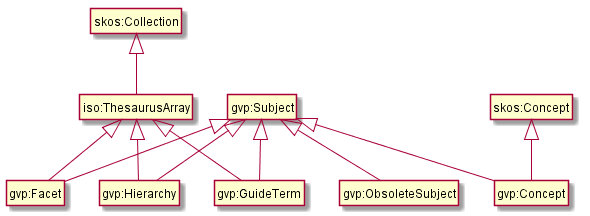

The diagram above was rendered by PlantUML. Its source (embedded in the PNG):
@startuml
hide empty attributes
hide empty methods
hide circles

"gvp:Subject"        <|-- "gvp:Facet"
"gvp:Subject"        <|-- "gvp:Hierarchy"
"gvp:Subject"        <|-- "gvp:GuideTerm"
"gvp:Subject"        <|-- "gvp:Concept"
"gvp:Subject"        <|-- "gvp:ObsoleteSubject"
"iso:ThesaurusArray" <|-- "gvp:Facet"
"iso:ThesaurusArray" <|-- "gvp:Hierarchy"
"iso:ThesaurusArray" <|-- "gvp:GuideTerm"
"skos:Concept"       <|-- "gvp:Concept"
"skos:Collection"    <|-- "iso:ThesaurusArray"
@enduml